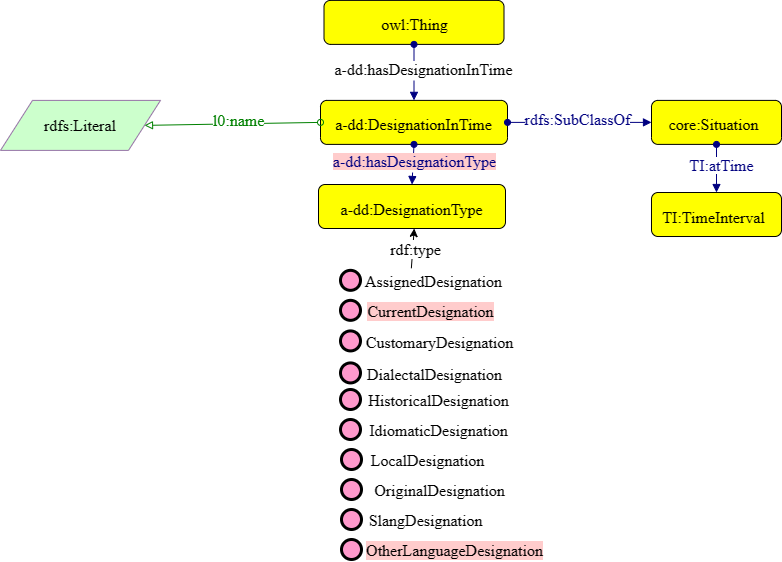

The diagram above was exported from draw.io. Its source (the exported page's mxGraphModel, read from the mxfile embedded in the PNG):
<mxGraphModel dx="944" dy="1572" grid="1" gridSize="10" guides="1" tooltips="1" connect="1" arrows="1" fold="1" page="1" pageScale="1" pageWidth="827" pageHeight="1169" math="0" shadow="0">
  <root>
    <mxCell id="0" />
    <mxCell id="1" parent="0" />
    <mxCell id="jMckZak9wNJaGdQE4U6S-1" style="graphMlID=n4;shape=rect;rounded=1;arcsize=30;fillColor=#ffff00;strokeColor=#000000;strokeWidth=1.0" parent="1" vertex="1">
      <mxGeometry x="333.5" y="137.89" width="180" height="44" as="geometry" />
    </mxCell>
    <mxCell id="jMckZak9wNJaGdQE4U6S-2" value="owl:Thing" style="text;html=1;spacing=0;align=center;fontFamily=dialog;fontSize=16;fontStyle=0;fontColor=#000000" parent="jMckZak9wNJaGdQE4U6S-1" vertex="1">
      <mxGeometry x="40.76216795543804" y="10.578125" width="98.47566408912378" height="22.84375" as="geometry" />
    </mxCell>
    <mxCell id="jMckZak9wNJaGdQE4U6S-3" value="v" style="graphMlID=e0;rounded=0;endArrow=block;strokeColor=#000080;strokeWidth=1.0;startArrow=oval;startFill=1;endFill=1;exitX=0.5;exitY=1;exitDx=0;exitDy=0;entryX=0.5;entryY=0;entryDx=0;entryDy=0;" parent="1" source="jMckZak9wNJaGdQE4U6S-1" target="jMckZak9wNJaGdQE4U6S-5" edge="1">
      <mxGeometry relative="1" as="geometry">
        <mxPoint x="507.4100000000001" y="414.97183758898734" as="sourcePoint" />
        <mxPoint x="527.4099999999999" y="237.89" as="targetPoint" />
      </mxGeometry>
    </mxCell>
    <mxCell id="jMckZak9wNJaGdQE4U6S-4" value="&lt;span style=&quot;background-color: rgb(255 , 255 , 255)&quot;&gt;&lt;font color=&quot;#000000&quot;&gt;a-dd:hasDesignationInTime&lt;/font&gt;&lt;/span&gt;" style="text;html=1;spacing=0;align=center;fontFamily=dialog;fontSize=16;fontStyle=0;fontColor=#000080" parent="jMckZak9wNJaGdQE4U6S-3" vertex="1">
      <mxGeometry width="116.953125" height="22.84375" relative="1" as="geometry">
        <mxPoint x="-49.234824833182934" y="-17.001775716145985" as="offset" />
      </mxGeometry>
    </mxCell>
    <mxCell id="jMckZak9wNJaGdQE4U6S-5" style="graphMlID=n4;shape=rect;rounded=1;arcsize=30;fillColor=#ffff00;strokeColor=#000000;strokeWidth=1.0" parent="1" vertex="1">
      <mxGeometry x="330" y="237.89" width="187" height="44" as="geometry" />
    </mxCell>
    <mxCell id="jMckZak9wNJaGdQE4U6S-6" value="a-dd:DesignationInTime" style="text;html=1;spacing=0;align=center;fontFamily=dialog;fontSize=16;fontStyle=0;fontColor=#000000" parent="jMckZak9wNJaGdQE4U6S-5" vertex="1">
      <mxGeometry x="42.347363375927294" y="10.578125" width="102.30527324814527" height="22.84375" as="geometry" />
    </mxCell>
    <mxCell id="jMckZak9wNJaGdQE4U6S-7" style="graphMlID=n4;shape=rect;rounded=1;arcsize=30;fillColor=#ffff00;strokeColor=#000000;strokeWidth=1.0" parent="1" vertex="1">
      <mxGeometry x="661" y="237.89" width="130" height="44" as="geometry" />
    </mxCell>
    <mxCell id="jMckZak9wNJaGdQE4U6S-8" value="core:Situation" style="text;html=1;spacing=0;align=center;fontFamily=dialog;fontSize=16;fontStyle=0;fontColor=#000000" parent="jMckZak9wNJaGdQE4U6S-7" vertex="1">
      <mxGeometry x="26.793806654031695" y="10.578125" width="71.12131295325608" height="22.84375" as="geometry" />
    </mxCell>
    <mxCell id="jMckZak9wNJaGdQE4U6S-9" value="" style="graphMlID=e0;rounded=0;endArrow=block;strokeColor=#000080;strokeWidth=1.0;startArrow=oval;startFill=1;endFill=1;exitX=1;exitY=0.5;exitDx=0;exitDy=0;entryX=0;entryY=0.5;entryDx=0;entryDy=0;" parent="1" source="jMckZak9wNJaGdQE4U6S-5" target="jMckZak9wNJaGdQE4U6S-7" edge="1">
      <mxGeometry relative="1" as="geometry">
        <mxPoint x="488.5" y="249.89" as="sourcePoint" />
        <mxPoint x="180.53999999999996" y="402.9" as="targetPoint" />
      </mxGeometry>
    </mxCell>
    <mxCell id="jMckZak9wNJaGdQE4U6S-10" value="&lt;span style=&quot;background-color: rgb(255 , 255 , 255)&quot;&gt;rdfs:SubClassOf&lt;/span&gt;" style="text;html=1;spacing=0;align=center;fontFamily=dialog;fontSize=16;fontStyle=0;fontColor=#000080" parent="jMckZak9wNJaGdQE4U6S-9" vertex="1">
      <mxGeometry width="116.953125" height="22.84375" relative="1" as="geometry">
        <mxPoint x="-60" y="-17" as="offset" />
      </mxGeometry>
    </mxCell>
    <mxCell id="jMckZak9wNJaGdQE4U6S-11" value="v" style="graphMlID=e0;rounded=0;endArrow=block;strokeColor=#000080;strokeWidth=1.0;startArrow=oval;startFill=1;endFill=1;exitX=0.5;exitY=1;exitDx=0;exitDy=0;entryX=0.5;entryY=0;entryDx=0;entryDy=0;" parent="1" source="jMckZak9wNJaGdQE4U6S-5" target="jMckZak9wNJaGdQE4U6S-13" edge="1">
      <mxGeometry relative="1" as="geometry">
        <mxPoint x="110" y="352" as="sourcePoint" />
        <mxPoint x="540" y="321" as="targetPoint" />
      </mxGeometry>
    </mxCell>
    <mxCell id="jMckZak9wNJaGdQE4U6S-12" value="&lt;span style=&quot;background-color: rgb(255, 204, 204);&quot;&gt;a-dd:hasDesignationType&lt;/span&gt;" style="text;html=1;spacing=0;align=center;fontFamily=dialog;fontSize=16;fontStyle=0;fontColor=#000080" parent="jMckZak9wNJaGdQE4U6S-11" vertex="1">
      <mxGeometry width="116.953125" height="22.84375" relative="1" as="geometry">
        <mxPoint x="-57" y="-17" as="offset" />
      </mxGeometry>
    </mxCell>
    <mxCell id="jMckZak9wNJaGdQE4U6S-13" style="graphMlID=n4;shape=rect;rounded=1;arcsize=30;fillColor=#ffff00;strokeColor=#000000;strokeWidth=1.0" parent="1" vertex="1">
      <mxGeometry x="328" y="322" width="187" height="44" as="geometry" />
    </mxCell>
    <mxCell id="jMckZak9wNJaGdQE4U6S-14" value="a-dd:DesignationType" style="text;html=1;spacing=0;align=center;fontFamily=dialog;fontSize=16;fontStyle=0;fontColor=#000000" parent="jMckZak9wNJaGdQE4U6S-13" vertex="1">
      <mxGeometry x="42.347363375927294" y="10.578125" width="102.30527324814527" height="22.84375" as="geometry" />
    </mxCell>
    <mxCell id="jMckZak9wNJaGdQE4U6S-15" style="rounded=0;orthogonalLoop=1;jettySize=auto;html=1;exitX=0.25;exitY=0;exitDx=0;exitDy=0;entryX=0.46;entryY=1.005;entryDx=0;entryDy=0;entryPerimeter=0;" parent="1" edge="1">
      <mxGeometry relative="1" as="geometry">
        <mxPoint x="423.73" y="366" as="targetPoint" />
        <mxPoint x="420.85257812500004" y="405.78" as="sourcePoint" />
      </mxGeometry>
    </mxCell>
    <mxCell id="jMckZak9wNJaGdQE4U6S-16" value="&lt;span style=&quot;font-family: &amp;#34;dialog&amp;#34; ; font-size: 16px&quot;&gt;rdf:type&lt;/span&gt;" style="edgeLabel;html=1;align=center;verticalAlign=middle;resizable=0;points=[];" parent="jMckZak9wNJaGdQE4U6S-15" connectable="0" vertex="1">
      <mxGeometry x="-0.5003" y="-2" relative="1" as="geometry">
        <mxPoint x="0.39" y="-9.99" as="offset" />
      </mxGeometry>
    </mxCell>
    <mxCell id="jMckZak9wNJaGdQE4U6S-17" value="&lt;span style=&quot;white-space: nowrap&quot;&gt;&lt;font face=&quot;dialog&quot;&gt;&lt;span style=&quot;font-size: 16px&quot;&gt;rdfs:Literal&lt;/span&gt;&lt;/font&gt;&lt;br&gt;&lt;/span&gt;" style="shape=parallelogram;perimeter=parallelogramPerimeter;whiteSpace=wrap;html=1;fillColor=#CCFFCC;strokeColor=#9673a6;" parent="1" vertex="1">
      <mxGeometry x="10" y="237.89" width="160" height="50" as="geometry" />
    </mxCell>
    <mxCell id="jMckZak9wNJaGdQE4U6S-18" value="" style="graphMlID=e2;rounded=0;endArrow=block;strokeColor=#008000;strokeWidth=1.0;startArrow=oval;startFill=0;endFill=0;entryX=1;entryY=0.5;entryDx=0;entryDy=0;exitX=0;exitY=0.5;exitDx=0;exitDy=0;" parent="1" source="jMckZak9wNJaGdQE4U6S-5" target="jMckZak9wNJaGdQE4U6S-17" edge="1">
      <mxGeometry relative="1" as="geometry">
        <mxPoint x="330" y="259.89" as="sourcePoint" />
        <mxPoint x="440" y="34.89" as="targetPoint" />
      </mxGeometry>
    </mxCell>
    <mxCell id="jMckZak9wNJaGdQE4U6S-19" value="&lt;span style=&quot;background-color: rgb(255 , 255 , 255)&quot;&gt;l0:name&lt;br&gt;&lt;/span&gt;" style="text;html=1;spacing=0;align=center;fontFamily=dialog;fontSize=16;fontStyle=0;fontColor=#008000" parent="jMckZak9wNJaGdQE4U6S-18" vertex="1">
      <mxGeometry width="65" height="30" relative="1" as="geometry">
        <mxPoint x="-27" y="-17" as="offset" />
      </mxGeometry>
    </mxCell>
    <mxCell id="jMckZak9wNJaGdQE4U6S-22" style="graphMlID=n9;shape=ellipse;fillColor=#ff99cc;strokeColor=#000000;strokeWidth=3.0" parent="1" vertex="1">
      <mxGeometry x="350" y="437.84187499999996" width="20" height="20" as="geometry" />
    </mxCell>
    <mxCell id="jMckZak9wNJaGdQE4U6S-23" value="CurrentDesignation" style="text;html=1;spacing=0;align=center;fontFamily=dialog;fontSize=16;fontStyle=0;fontColor=#000000;labelBackgroundColor=#FFCCCC;" parent="1" vertex="1">
      <mxGeometry x="406" y="435" width="68.5703125" height="22.84375" as="geometry" />
    </mxCell>
    <mxCell id="jMckZak9wNJaGdQE4U6S-24" style="graphMlID=n9;shape=ellipse;fillColor=#ff99cc;strokeColor=#000000;strokeWidth=3.0" parent="1" vertex="1">
      <mxGeometry x="350" y="407.84187499999996" width="20" height="20" as="geometry" />
    </mxCell>
    <mxCell id="jMckZak9wNJaGdQE4U6S-25" value="AssignedDesignation" style="text;html=1;spacing=0;align=center;fontFamily=dialog;fontSize=16;fontStyle=0;fontColor=#000000" parent="1" vertex="1">
      <mxGeometry x="409" y="405" width="68.5703125" height="22.84375" as="geometry" />
    </mxCell>
    <mxCell id="jMckZak9wNJaGdQE4U6S-26" style="graphMlID=n9;shape=ellipse;fillColor=#ff99cc;strokeColor=#000000;strokeWidth=3.0" parent="1" vertex="1">
      <mxGeometry x="351" y="677.0018749999999" width="20" height="20" as="geometry" />
    </mxCell>
    <mxCell id="jMckZak9wNJaGdQE4U6S-27" value="&lt;font&gt;OtherLanguageDesignation&lt;/font&gt;" style="text;html=1;spacing=0;align=center;fontFamily=dialog;fontSize=16;fontStyle=0;fontColor=#000000;labelBackgroundColor=#FFCCCC;" parent="1" vertex="1">
      <mxGeometry x="430" y="674.16" width="68.5703125" height="22.84375" as="geometry" />
    </mxCell>
    <mxCell id="jMckZak9wNJaGdQE4U6S-28" style="graphMlID=n9;shape=ellipse;fillColor=#ff99cc;strokeColor=#000000;strokeWidth=3.0" parent="1" vertex="1">
      <mxGeometry x="350" y="468.421875" width="20" height="20" as="geometry" />
    </mxCell>
    <mxCell id="jMckZak9wNJaGdQE4U6S-29" value="&lt;font&gt;CustomaryDesignation&lt;/font&gt;" style="text;html=1;spacing=0;align=center;fontFamily=dialog;fontSize=16;fontStyle=0;fontColor=#000000;" parent="1" vertex="1">
      <mxGeometry x="415" y="465.58000000000004" width="68.5703125" height="22.84375" as="geometry" />
    </mxCell>
    <mxCell id="jMckZak9wNJaGdQE4U6S-30" style="graphMlID=n9;shape=ellipse;fillColor=#ff99cc;strokeColor=#000000;strokeWidth=3.0" parent="1" vertex="1">
      <mxGeometry x="350" y="500.421875" width="20" height="20" as="geometry" />
    </mxCell>
    <mxCell id="jMckZak9wNJaGdQE4U6S-31" value="&lt;font&gt;DialectalDesignation&lt;/font&gt;" style="text;html=1;spacing=0;align=center;fontFamily=dialog;fontSize=16;fontStyle=0;fontColor=#000000;" parent="1" vertex="1">
      <mxGeometry x="410" y="497.58000000000004" width="68.5703125" height="22.84375" as="geometry" />
    </mxCell>
    <mxCell id="jMckZak9wNJaGdQE4U6S-32" style="graphMlID=n9;shape=ellipse;fillColor=#ff99cc;strokeColor=#000000;strokeWidth=3.0" parent="1" vertex="1">
      <mxGeometry x="351" y="647.0018749999999" width="20" height="20" as="geometry" />
    </mxCell>
    <mxCell id="jMckZak9wNJaGdQE4U6S-33" value="&lt;font&gt;SlangDesignation&lt;/font&gt;" style="text;html=1;spacing=0;align=center;fontFamily=dialog;fontSize=16;fontStyle=0;fontColor=#000000;" parent="1" vertex="1">
      <mxGeometry x="401" y="644.16" width="68.5703125" height="22.84375" as="geometry" />
    </mxCell>
    <mxCell id="jMckZak9wNJaGdQE4U6S-34" style="graphMlID=n9;shape=ellipse;fillColor=#ff99cc;strokeColor=#000000;strokeWidth=3.0" parent="1" vertex="1">
      <mxGeometry x="350" y="527.0018749999999" width="20" height="20" as="geometry" />
    </mxCell>
    <mxCell id="jMckZak9wNJaGdQE4U6S-35" value="&lt;font&gt;HistoricalDesignation&lt;/font&gt;" style="text;html=1;spacing=0;align=center;fontFamily=dialog;fontSize=16;fontStyle=0;fontColor=#000000;" parent="1" vertex="1">
      <mxGeometry x="414" y="524.16" width="68.5703125" height="22.84375" as="geometry" />
    </mxCell>
    <mxCell id="jMckZak9wNJaGdQE4U6S-36" style="graphMlID=n9;shape=ellipse;fillColor=#ff99cc;strokeColor=#000000;strokeWidth=3.0" parent="1" vertex="1">
      <mxGeometry x="350" y="557.0018749999999" width="20" height="20" as="geometry" />
    </mxCell>
    <mxCell id="jMckZak9wNJaGdQE4U6S-37" value="&lt;font&gt;IdiomaticDesignation&lt;/font&gt;" style="text;html=1;spacing=0;align=center;fontFamily=dialog;fontSize=16;fontStyle=0;fontColor=#000000;" parent="1" vertex="1">
      <mxGeometry x="414" y="554.16" width="68.5703125" height="22.84375" as="geometry" />
    </mxCell>
    <mxCell id="jMckZak9wNJaGdQE4U6S-38" style="graphMlID=n9;shape=ellipse;fillColor=#ff99cc;strokeColor=#000000;strokeWidth=3.0" parent="1" vertex="1">
      <mxGeometry x="351" y="587.0018749999999" width="20" height="20" as="geometry" />
    </mxCell>
    <mxCell id="jMckZak9wNJaGdQE4U6S-39" value="&lt;font&gt;LocalDesignation&lt;/font&gt;" style="text;html=1;spacing=0;align=center;fontFamily=dialog;fontSize=16;fontStyle=0;fontColor=#000000;" parent="1" vertex="1">
      <mxGeometry x="403" y="584.16" width="68.5703125" height="22.84375" as="geometry" />
    </mxCell>
    <mxCell id="jMckZak9wNJaGdQE4U6S-40" style="graphMlID=n9;shape=ellipse;fillColor=#ff99cc;strokeColor=#000000;strokeWidth=3.0" parent="1" vertex="1">
      <mxGeometry x="351" y="617.0018749999999" width="20" height="20" as="geometry" />
    </mxCell>
    <mxCell id="jMckZak9wNJaGdQE4U6S-41" value="&lt;font&gt;OriginalDesignation&lt;/font&gt;" style="text;html=1;spacing=0;align=center;fontFamily=dialog;fontSize=16;fontStyle=0;fontColor=#000000;" parent="1" vertex="1">
      <mxGeometry x="415" y="614.16" width="68.5703125" height="22.84375" as="geometry" />
    </mxCell>
    <mxCell id="jMckZak9wNJaGdQE4U6S-42" style="graphMlID=n4;shape=rect;rounded=1;arcsize=30;fillColor=#ffff00;strokeColor=#000000;strokeWidth=1.0" parent="1" vertex="1">
      <mxGeometry x="661" y="330" width="130" height="44" as="geometry" />
    </mxCell>
    <mxCell id="jMckZak9wNJaGdQE4U6S-43" value="TI:TimeInterval" style="text;html=1;spacing=0;align=center;fontFamily=dialog;fontSize=16;fontStyle=0;fontColor=#000000" parent="jMckZak9wNJaGdQE4U6S-42" vertex="1">
      <mxGeometry x="26.793806654031695" y="10.578125" width="71.12131295325608" height="22.84375" as="geometry" />
    </mxCell>
    <mxCell id="jMckZak9wNJaGdQE4U6S-44" value="" style="graphMlID=e0;rounded=0;endArrow=block;strokeColor=#000080;strokeWidth=1.0;startArrow=oval;startFill=1;endFill=1;exitX=0.5;exitY=1;exitDx=0;exitDy=0;entryX=0.5;entryY=0;entryDx=0;entryDy=0;" parent="1" source="jMckZak9wNJaGdQE4U6S-7" target="jMckZak9wNJaGdQE4U6S-42" edge="1">
      <mxGeometry relative="1" as="geometry">
        <mxPoint x="814.5" y="162.9999999999999" as="sourcePoint" />
        <mxPoint x="725" y="162.9999999999999" as="targetPoint" />
      </mxGeometry>
    </mxCell>
    <mxCell id="jMckZak9wNJaGdQE4U6S-45" value="&lt;span style=&quot;background-color: rgb(255 , 255 , 255)&quot;&gt;TI:atTime&lt;/span&gt;" style="text;html=1;spacing=0;align=center;fontFamily=dialog;fontSize=16;fontStyle=0;fontColor=#000080" parent="jMckZak9wNJaGdQE4U6S-44" vertex="1">
      <mxGeometry width="69" height="22.84" relative="1" as="geometry">
        <mxPoint x="-30" y="-17" as="offset" />
      </mxGeometry>
    </mxCell>
  </root>
</mxGraphModel>